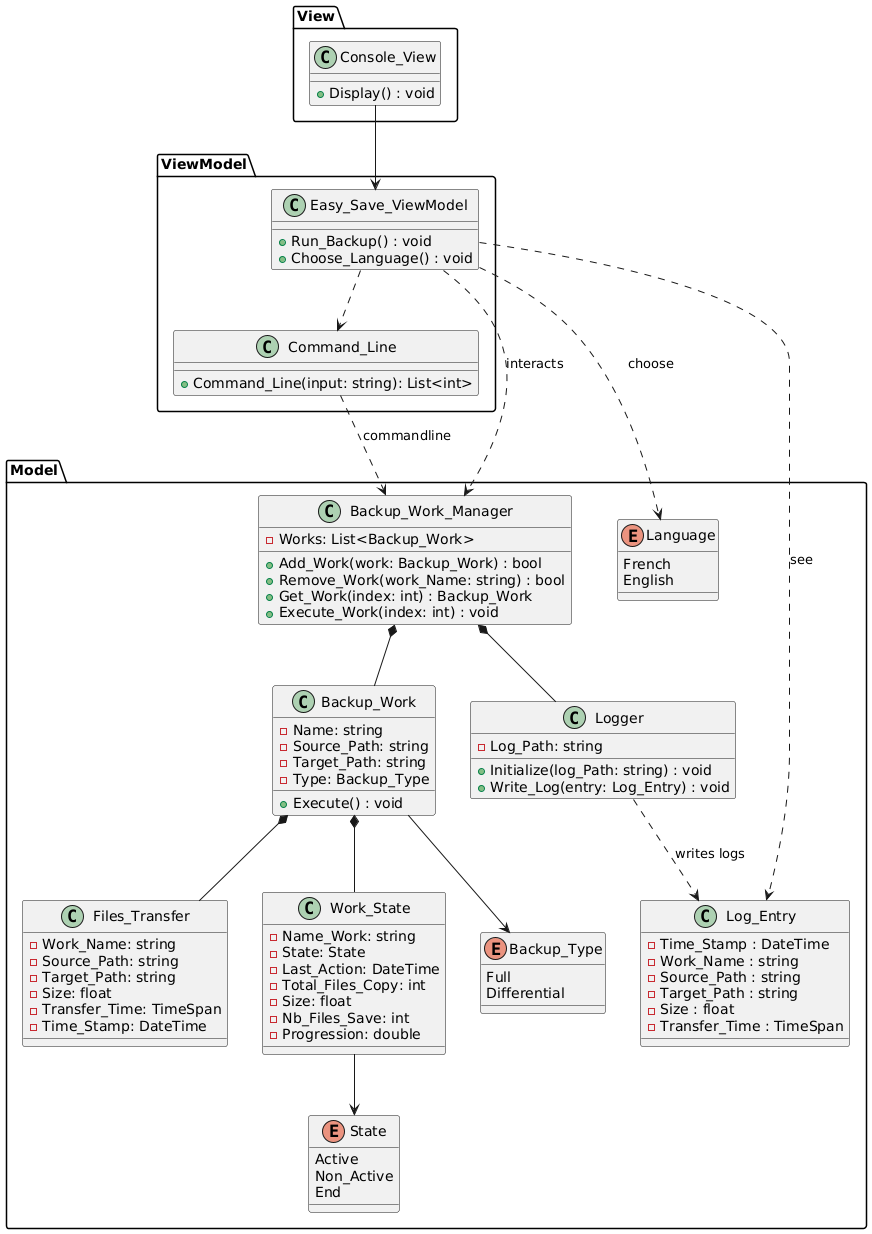

The diagram above was rendered by PlantUML. Its source (embedded in the PNG):
@startuml
'===============================
' Package Model : Logique métier
'===============================

package "Model" {

    ' Représente un travail de sauvegarde (fichier ou dossier)
    class Backup_Work {
        - Name: string
        - Source_Path: string
        - Target_Path: string
        - Type: Backup_Type
        + Execute() : void
    }

    ' Gère une liste de sauvegardes et limite leur nombre (max 5)
    class Backup_Work_Manager {
        - Works: List<Backup_Work>
        + Add_Work(work: Backup_Work) : bool
        + Remove_Work(work_Name: string) : bool
        + Get_Work(index: int) : Backup_Work
        + Execute_Work(index: int) : void
    }

    ' Suivi individuel du transfert de chaque fichier
    class Files_Transfer {
        - Work_Name: string
        - Source_Path: string
        - Target_Path: string
        - Size: float
        - Transfer_Time: TimeSpan
        - Time_Stamp: DateTime
    }

    ' Suivi global de la sauvegarde (état du dossier, progression globale)
    class Work_State {
        - Name_Work: string
        - State: State
        - Last_Action: DateTime
        - Total_Files_Copy: int
        - Size: float
        - Nb_Files_Save: int
        - Progression: double
    }

    ' Enumération pour l'état d'un dossier
    enum State {
        Active
        Non_Active
        End
    }

        ' Enumération pour choisir la langue
    enum Language {
        French
        English
    }

    ' Représente le type de sauvegarde demandé (complet ou différentiel)
    enum Backup_Type {
        Full
        Differential
    }

    ' Service responsable d'écrire les logs dans un fichier
    class Logger {

        - Log_Path: string
        + Initialize(log_Path: string) : void
        + Write_Log(entry: Log_Entry) : void
    }

    ' Objet qui stocke les informations relatives à une action de log
    class Log_Entry {
        - Time_Stamp : DateTime
        - Work_Name : string
        - Source_Path : string
        - Target_Path : string
        - Size : float
        - Transfer_Time : TimeSpan
    }

}

'====================================
' Package ViewModel et d'interaction
'====================================
package "ViewModel" {
    ' Fait le lien entre la logique métier et la vue
    class Easy_Save_ViewModel {
        + Run_Backup() : void
        + Choose_Language() : void
    }

    ' Analyse la commande en ligne pour extraire les indices des jobs à exécuter
    class Command_Line {
        + Command_Line(input: string): List<int>
    }
}

'=========================
' Package View : Interface
'=========================
package "View" {
    ' Gère l'affichage et la saisie en mode console
    class Console_View {
        + Display() : void
    }
}

'=======================
' Relations entre classes
'=======================

' Backup_Work_Manager gère plusieurs sauvegardes
Backup_Work_Manager *-- Backup_Work

Backup_Work_Manager *-- Logger

' Chaque Backup_Work contient plusieurs fichiers à transférer
Backup_Work *-- Files_Transfer

Backup_Work --> Backup_Type

' Backup_Work (via son exécution) est lié à un JobState pour le suivi global.
Backup_Work *-- Work_State

' JobState utilise l'énumération State pour l'état (Active / Non_Active)
Work_State --> State

' Le Logger écrit les LogEntry dans un fichier.
Logger ..> Log_Entry : writes logs

' Le ViewModel communique avec le gestionnaire de sauvegarde, l'analyseur de commandes et historique de sauvegarde.
Easy_Save_ViewModel ..> Backup_Work_Manager : interacts
Easy_Save_ViewModel ..> Command_Line
Easy_Save_ViewModel ..> Log_Entry : see

' Choisir la langue
Easy_Save_ViewModel ..> Language : choose

' La vue se connecte au ViewModel pour afficher les informations
Console_View --> Easy_Save_ViewModel 

' Le commande line permet d'ouvrir les fichiers avec des lignes de commandes
Command_Line ..> Backup_Work_Manager : commandline
@enduml